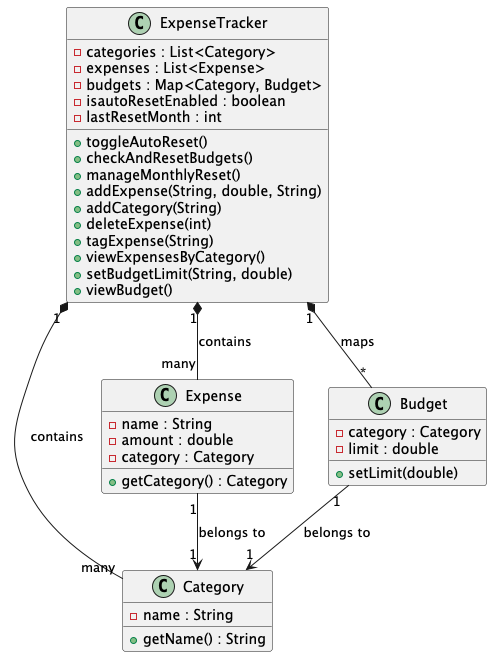

The diagram above was rendered by PlantUML. Its source (embedded in the PNG):
@startuml
class ExpenseTracker {
    - categories : List<Category>
    - expenses : List<Expense>
    - budgets : Map<Category, Budget>
    - isautoResetEnabled : boolean
    - lastResetMonth : int
    + toggleAutoReset()
    + checkAndResetBudgets()
    + manageMonthlyReset()
    + addExpense(String, double, String)
    + addCategory(String)
    + deleteExpense(int)
    + tagExpense(String)
    + viewExpensesByCategory()
    + setBudgetLimit(String, double)
    + viewBudget()
}

class Category {
    - name : String
    + getName() : String
}

class Expense {
    - name : String
    - amount : double
    - category : Category
    + getCategory() : Category
}

class Budget {
    - category : Category
    - limit : double
    + setLimit(double)
}

ExpenseTracker "1" *-- "many" Category : contains
ExpenseTracker "1" *-- "many" Expense : contains
ExpenseTracker "1" *-- "*" Budget : maps

Expense "1" --> "1" Category : belongs to
Budget "1" --> "1" Category : belongs to
@enduml